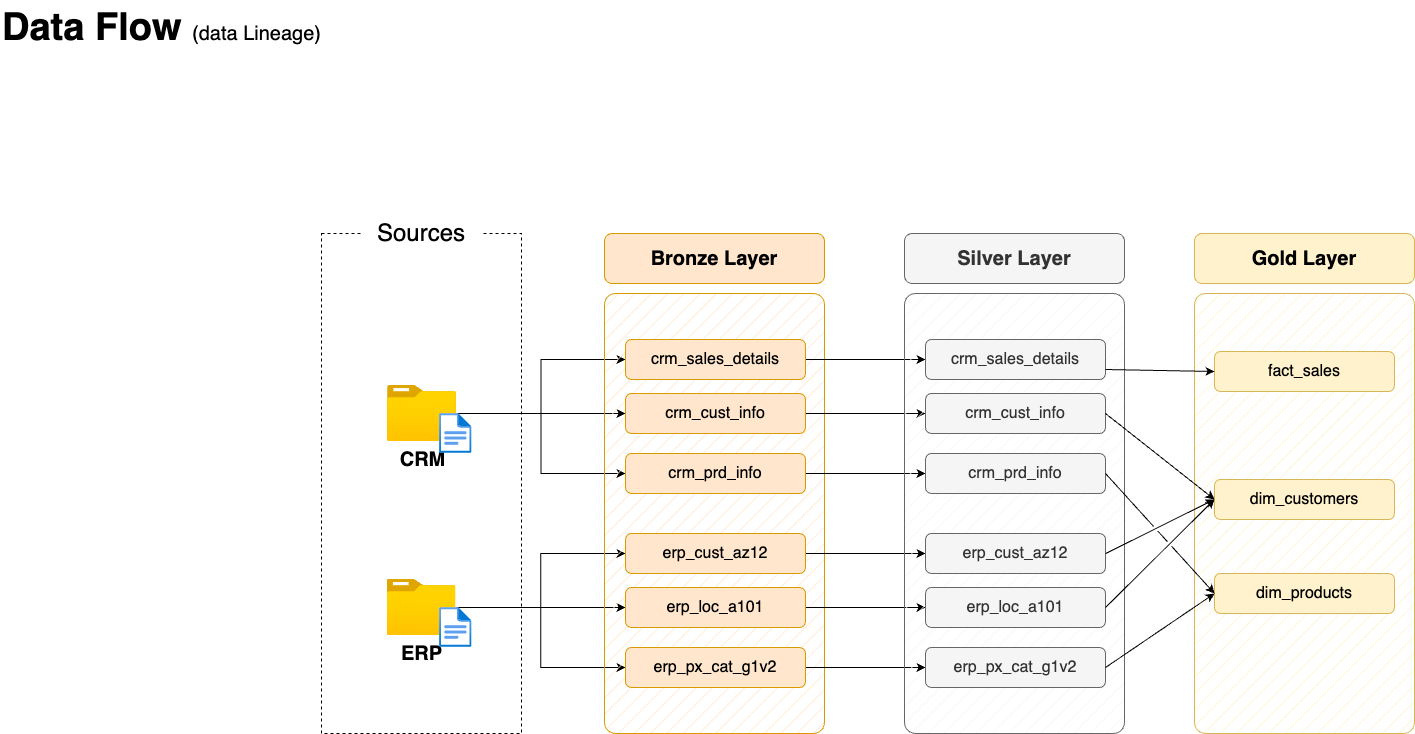

The diagram above was exported from draw.io. Its source (the exported page's mxGraphModel, read from the mxfile embedded in the PNG):
<mxGraphModel dx="954" dy="622" grid="1" gridSize="10" guides="1" tooltips="1" connect="1" arrows="1" fold="1" page="1" pageScale="1" pageWidth="1920" pageHeight="1200" math="0" shadow="0">
  <root>
    <mxCell id="PmAsDYt7ePFWswJWPdAt-0" />
    <mxCell id="PmAsDYt7ePFWswJWPdAt-1" parent="PmAsDYt7ePFWswJWPdAt-0" />
    <mxCell id="N5Wro9hiEPlnRRx0mENQ-124" value="&lt;font style=&quot;&quot;&gt;&lt;b&gt;Data Flow &lt;/b&gt;&lt;font style=&quot;font-size: 20px;&quot;&gt;(data Lineage)&lt;/font&gt;&lt;br style=&quot;font-size: 38px;&quot;&gt;&lt;/font&gt;" style="text;html=1;strokeColor=none;fillColor=none;align=left;verticalAlign=middle;whiteSpace=wrap;rounded=0;fontSize=38;fontFamily=Helvetica;" parent="PmAsDYt7ePFWswJWPdAt-1" vertex="1">
      <mxGeometry x="69" y="47" width="396" height="54" as="geometry" />
    </mxCell>
    <mxCell id="n8bJTZ1ovyGtcUzWuUE2-2" value="" style="rounded=0;whiteSpace=wrap;html=1;fillColor=none;dashed=1;" parent="PmAsDYt7ePFWswJWPdAt-1" vertex="1">
      <mxGeometry x="390" y="280" width="200" height="500" as="geometry" />
    </mxCell>
    <mxCell id="n8bJTZ1ovyGtcUzWuUE2-3" value="&lt;font style=&quot;font-size: 24px;&quot;&gt;Sources&lt;/font&gt;" style="rounded=1;whiteSpace=wrap;html=1;strokeColor=none;" parent="PmAsDYt7ePFWswJWPdAt-1" vertex="1">
      <mxGeometry x="430" y="260" width="120" height="40" as="geometry" />
    </mxCell>
    <mxCell id="D8R9sGTT4eO_Y8YIvJOX-3" style="edgeStyle=orthogonalEdgeStyle;rounded=0;orthogonalLoop=1;jettySize=auto;html=1;entryX=0;entryY=0.5;entryDx=0;entryDy=0;" parent="PmAsDYt7ePFWswJWPdAt-1" source="4ZKNdrfmacIxx5nxEuMF-0" target="hnOc7kBfibrwKYlpnwC0-0" edge="1">
      <mxGeometry relative="1" as="geometry" />
    </mxCell>
    <mxCell id="D8R9sGTT4eO_Y8YIvJOX-4" style="edgeStyle=orthogonalEdgeStyle;rounded=0;orthogonalLoop=1;jettySize=auto;html=1;entryX=0;entryY=0.5;entryDx=0;entryDy=0;" parent="PmAsDYt7ePFWswJWPdAt-1" source="4ZKNdrfmacIxx5nxEuMF-0" target="5szykNnx05lKGsdo6Biz-0" edge="1">
      <mxGeometry relative="1" as="geometry" />
    </mxCell>
    <mxCell id="D8R9sGTT4eO_Y8YIvJOX-5" style="edgeStyle=orthogonalEdgeStyle;rounded=0;orthogonalLoop=1;jettySize=auto;html=1;entryX=0;entryY=0.5;entryDx=0;entryDy=0;" parent="PmAsDYt7ePFWswJWPdAt-1" source="4ZKNdrfmacIxx5nxEuMF-0" target="hnOc7kBfibrwKYlpnwC0-1" edge="1">
      <mxGeometry relative="1" as="geometry" />
    </mxCell>
    <mxCell id="4ZKNdrfmacIxx5nxEuMF-0" value="&lt;font style=&quot;font-size: 20px;&quot;&gt;&lt;b&gt;CRM&lt;/b&gt;&lt;/font&gt;" style="image;aspect=fixed;html=1;points=[];align=center;fontSize=12;image=img/lib/azure2/general/Folder_Blank.svg;" parent="PmAsDYt7ePFWswJWPdAt-1" vertex="1">
      <mxGeometry x="456" y="432" width="69" height="56.00000000000001" as="geometry" />
    </mxCell>
    <mxCell id="-fXMBUoAsH7tqhl6yJGk-2" style="edgeStyle=orthogonalEdgeStyle;rounded=0;orthogonalLoop=1;jettySize=auto;html=1;entryX=0;entryY=0.5;entryDx=0;entryDy=0;" parent="PmAsDYt7ePFWswJWPdAt-1" source="4ZKNdrfmacIxx5nxEuMF-4" target="D8R9sGTT4eO_Y8YIvJOX-8" edge="1">
      <mxGeometry relative="1" as="geometry" />
    </mxCell>
    <mxCell id="-fXMBUoAsH7tqhl6yJGk-3" style="edgeStyle=orthogonalEdgeStyle;rounded=0;orthogonalLoop=1;jettySize=auto;html=1;entryX=0;entryY=0.5;entryDx=0;entryDy=0;" parent="PmAsDYt7ePFWswJWPdAt-1" source="4ZKNdrfmacIxx5nxEuMF-4" target="D8R9sGTT4eO_Y8YIvJOX-6" edge="1">
      <mxGeometry relative="1" as="geometry" />
    </mxCell>
    <mxCell id="-fXMBUoAsH7tqhl6yJGk-4" style="edgeStyle=orthogonalEdgeStyle;rounded=0;orthogonalLoop=1;jettySize=auto;html=1;" parent="PmAsDYt7ePFWswJWPdAt-1" source="4ZKNdrfmacIxx5nxEuMF-4" target="D8R9sGTT4eO_Y8YIvJOX-7" edge="1">
      <mxGeometry relative="1" as="geometry" />
    </mxCell>
    <mxCell id="4ZKNdrfmacIxx5nxEuMF-4" value="&lt;font style=&quot;font-size: 20px;&quot;&gt;&lt;b&gt;ERP&lt;/b&gt;&lt;/font&gt;" style="image;aspect=fixed;html=1;points=[];align=center;fontSize=12;image=img/lib/azure2/general/Folder_Blank.svg;" parent="PmAsDYt7ePFWswJWPdAt-1" vertex="1">
      <mxGeometry x="455.5" y="626" width="69" height="56.00000000000001" as="geometry" />
    </mxCell>
    <mxCell id="4ZKNdrfmacIxx5nxEuMF-5" value="" style="rounded=1;whiteSpace=wrap;html=1;fillColor=#ffe6cc;strokeColor=#d79b00;fillStyle=hatch;arcSize=5;" parent="PmAsDYt7ePFWswJWPdAt-1" vertex="1">
      <mxGeometry x="673" y="340" width="220" height="440" as="geometry" />
    </mxCell>
    <mxCell id="4ZKNdrfmacIxx5nxEuMF-6" value="Bronze Layer" style="rounded=1;whiteSpace=wrap;html=1;fillColor=#ffe6cc;strokeColor=#d79b00;fontSize=20;fontStyle=1" parent="PmAsDYt7ePFWswJWPdAt-1" vertex="1">
      <mxGeometry x="673" y="280" width="220" height="50" as="geometry" />
    </mxCell>
    <mxCell id="-fXMBUoAsH7tqhl6yJGk-13" style="edgeStyle=orthogonalEdgeStyle;rounded=0;orthogonalLoop=1;jettySize=auto;html=1;entryX=0;entryY=0.5;entryDx=0;entryDy=0;" parent="PmAsDYt7ePFWswJWPdAt-1" source="5szykNnx05lKGsdo6Biz-0" target="-fXMBUoAsH7tqhl6yJGk-7" edge="1">
      <mxGeometry relative="1" as="geometry" />
    </mxCell>
    <mxCell id="5szykNnx05lKGsdo6Biz-0" value="crm_sales_details" style="rounded=1;whiteSpace=wrap;html=1;fillColor=#ffe6cc;strokeColor=#d79b00;fontSize=16;fontStyle=0" parent="PmAsDYt7ePFWswJWPdAt-1" vertex="1">
      <mxGeometry x="694" y="386" width="180" height="40" as="geometry" />
    </mxCell>
    <mxCell id="-fXMBUoAsH7tqhl6yJGk-14" style="edgeStyle=orthogonalEdgeStyle;rounded=0;orthogonalLoop=1;jettySize=auto;html=1;" parent="PmAsDYt7ePFWswJWPdAt-1" source="hnOc7kBfibrwKYlpnwC0-0" target="-fXMBUoAsH7tqhl6yJGk-8" edge="1">
      <mxGeometry relative="1" as="geometry" />
    </mxCell>
    <mxCell id="hnOc7kBfibrwKYlpnwC0-0" value="crm_cust_info" style="rounded=1;whiteSpace=wrap;html=1;fillColor=#ffe6cc;strokeColor=#d79b00;fontSize=16;fontStyle=0" parent="PmAsDYt7ePFWswJWPdAt-1" vertex="1">
      <mxGeometry x="694" y="440" width="180" height="40" as="geometry" />
    </mxCell>
    <mxCell id="-fXMBUoAsH7tqhl6yJGk-15" style="edgeStyle=orthogonalEdgeStyle;rounded=0;orthogonalLoop=1;jettySize=auto;html=1;entryX=0;entryY=0.5;entryDx=0;entryDy=0;" parent="PmAsDYt7ePFWswJWPdAt-1" source="hnOc7kBfibrwKYlpnwC0-1" target="-fXMBUoAsH7tqhl6yJGk-9" edge="1">
      <mxGeometry relative="1" as="geometry" />
    </mxCell>
    <mxCell id="hnOc7kBfibrwKYlpnwC0-1" value="crm_prd_info" style="rounded=1;whiteSpace=wrap;html=1;fillColor=#ffe6cc;strokeColor=#d79b00;fontSize=16;fontStyle=0" parent="PmAsDYt7ePFWswJWPdAt-1" vertex="1">
      <mxGeometry x="694" y="500" width="180" height="40" as="geometry" />
    </mxCell>
    <mxCell id="-fXMBUoAsH7tqhl6yJGk-16" style="edgeStyle=orthogonalEdgeStyle;rounded=0;orthogonalLoop=1;jettySize=auto;html=1;entryX=0;entryY=0.5;entryDx=0;entryDy=0;" parent="PmAsDYt7ePFWswJWPdAt-1" source="D8R9sGTT4eO_Y8YIvJOX-6" target="-fXMBUoAsH7tqhl6yJGk-10" edge="1">
      <mxGeometry relative="1" as="geometry" />
    </mxCell>
    <mxCell id="D8R9sGTT4eO_Y8YIvJOX-6" value="erp_cust_az12" style="rounded=1;whiteSpace=wrap;html=1;fillColor=#ffe6cc;strokeColor=#d79b00;fontSize=16;fontStyle=0" parent="PmAsDYt7ePFWswJWPdAt-1" vertex="1">
      <mxGeometry x="694" y="580" width="180" height="40" as="geometry" />
    </mxCell>
    <mxCell id="-fXMBUoAsH7tqhl6yJGk-17" style="edgeStyle=orthogonalEdgeStyle;rounded=0;orthogonalLoop=1;jettySize=auto;html=1;entryX=0;entryY=0.5;entryDx=0;entryDy=0;" parent="PmAsDYt7ePFWswJWPdAt-1" source="D8R9sGTT4eO_Y8YIvJOX-7" target="-fXMBUoAsH7tqhl6yJGk-11" edge="1">
      <mxGeometry relative="1" as="geometry" />
    </mxCell>
    <mxCell id="D8R9sGTT4eO_Y8YIvJOX-7" value="erp_loc_a101" style="rounded=1;whiteSpace=wrap;html=1;fillColor=#ffe6cc;strokeColor=#d79b00;fontSize=16;fontStyle=0" parent="PmAsDYt7ePFWswJWPdAt-1" vertex="1">
      <mxGeometry x="694" y="634" width="180" height="40" as="geometry" />
    </mxCell>
    <mxCell id="-fXMBUoAsH7tqhl6yJGk-18" style="edgeStyle=orthogonalEdgeStyle;rounded=0;orthogonalLoop=1;jettySize=auto;html=1;entryX=0;entryY=0.5;entryDx=0;entryDy=0;" parent="PmAsDYt7ePFWswJWPdAt-1" source="D8R9sGTT4eO_Y8YIvJOX-8" target="-fXMBUoAsH7tqhl6yJGk-12" edge="1">
      <mxGeometry relative="1" as="geometry" />
    </mxCell>
    <mxCell id="D8R9sGTT4eO_Y8YIvJOX-8" value="erp_px_cat_g1v2" style="rounded=1;whiteSpace=wrap;html=1;fillColor=#ffe6cc;strokeColor=#d79b00;fontSize=16;fontStyle=0" parent="PmAsDYt7ePFWswJWPdAt-1" vertex="1">
      <mxGeometry x="694" y="694" width="180" height="40" as="geometry" />
    </mxCell>
    <mxCell id="-fXMBUoAsH7tqhl6yJGk-5" value="" style="rounded=1;whiteSpace=wrap;html=1;fillColor=#f5f5f5;strokeColor=#666666;fillStyle=hatch;arcSize=5;fontColor=#333333;" parent="PmAsDYt7ePFWswJWPdAt-1" vertex="1">
      <mxGeometry x="973" y="340" width="220" height="440" as="geometry" />
    </mxCell>
    <mxCell id="-fXMBUoAsH7tqhl6yJGk-6" value="Silver Layer" style="rounded=1;whiteSpace=wrap;html=1;fillColor=#f5f5f5;strokeColor=#666666;fontSize=20;fontStyle=1;fontColor=#333333;" parent="PmAsDYt7ePFWswJWPdAt-1" vertex="1">
      <mxGeometry x="973" y="280" width="220" height="50" as="geometry" />
    </mxCell>
    <mxCell id="-fXMBUoAsH7tqhl6yJGk-7" value="crm_sales_details" style="rounded=1;whiteSpace=wrap;html=1;fillColor=#f5f5f5;strokeColor=#666666;fontSize=16;fontStyle=0;fontColor=#333333;" parent="PmAsDYt7ePFWswJWPdAt-1" vertex="1">
      <mxGeometry x="994" y="386" width="180" height="40" as="geometry" />
    </mxCell>
    <mxCell id="-fXMBUoAsH7tqhl6yJGk-8" value="crm_cust_info" style="rounded=1;whiteSpace=wrap;html=1;fillColor=#f5f5f5;strokeColor=#666666;fontSize=16;fontStyle=0;fontColor=#333333;" parent="PmAsDYt7ePFWswJWPdAt-1" vertex="1">
      <mxGeometry x="994" y="440" width="180" height="40" as="geometry" />
    </mxCell>
    <mxCell id="-fXMBUoAsH7tqhl6yJGk-9" value="crm_prd_info" style="rounded=1;whiteSpace=wrap;html=1;fillColor=#f5f5f5;strokeColor=#666666;fontSize=16;fontStyle=0;fontColor=#333333;" parent="PmAsDYt7ePFWswJWPdAt-1" vertex="1">
      <mxGeometry x="994" y="500" width="180" height="40" as="geometry" />
    </mxCell>
    <mxCell id="-fXMBUoAsH7tqhl6yJGk-10" value="erp_cust_az12" style="rounded=1;whiteSpace=wrap;html=1;fillColor=#f5f5f5;strokeColor=#666666;fontSize=16;fontStyle=0;fontColor=#333333;" parent="PmAsDYt7ePFWswJWPdAt-1" vertex="1">
      <mxGeometry x="994" y="580" width="180" height="40" as="geometry" />
    </mxCell>
    <mxCell id="-fXMBUoAsH7tqhl6yJGk-11" value="erp_loc_a101" style="rounded=1;whiteSpace=wrap;html=1;fillColor=#f5f5f5;strokeColor=#666666;fontSize=16;fontStyle=0;fontColor=#333333;" parent="PmAsDYt7ePFWswJWPdAt-1" vertex="1">
      <mxGeometry x="994" y="634" width="180" height="40" as="geometry" />
    </mxCell>
    <mxCell id="-fXMBUoAsH7tqhl6yJGk-12" value="erp_px_cat_g1v2" style="rounded=1;whiteSpace=wrap;html=1;fillColor=#f5f5f5;strokeColor=#666666;fontSize=16;fontStyle=0;fontColor=#333333;" parent="PmAsDYt7ePFWswJWPdAt-1" vertex="1">
      <mxGeometry x="994" y="694" width="180" height="40" as="geometry" />
    </mxCell>
    <mxCell id="-fXMBUoAsH7tqhl6yJGk-19" value="" style="rounded=1;whiteSpace=wrap;html=1;fillColor=#fff2cc;strokeColor=#d6b656;fillStyle=hatch;arcSize=5;" parent="PmAsDYt7ePFWswJWPdAt-1" vertex="1">
      <mxGeometry x="1263" y="340" width="220" height="440" as="geometry" />
    </mxCell>
    <mxCell id="-fXMBUoAsH7tqhl6yJGk-20" value="Gold Layer" style="rounded=1;whiteSpace=wrap;html=1;fillColor=#fff2cc;strokeColor=#d6b656;fontSize=20;fontStyle=1;" parent="PmAsDYt7ePFWswJWPdAt-1" vertex="1">
      <mxGeometry x="1263" y="280" width="220" height="50" as="geometry" />
    </mxCell>
    <mxCell id="-fXMBUoAsH7tqhl6yJGk-21" value="fact_sales" style="rounded=1;whiteSpace=wrap;html=1;fillColor=#fff2cc;strokeColor=#d6b656;fontSize=16;fontStyle=0;" parent="PmAsDYt7ePFWswJWPdAt-1" vertex="1">
      <mxGeometry x="1283" y="398" width="180" height="40" as="geometry" />
    </mxCell>
    <mxCell id="-fXMBUoAsH7tqhl6yJGk-22" value="dim_customers" style="rounded=1;whiteSpace=wrap;html=1;fillColor=#fff2cc;strokeColor=#d6b656;fontSize=16;fontStyle=0;" parent="PmAsDYt7ePFWswJWPdAt-1" vertex="1">
      <mxGeometry x="1283" y="526" width="180" height="40" as="geometry" />
    </mxCell>
    <mxCell id="-fXMBUoAsH7tqhl6yJGk-23" value="dim_products" style="rounded=1;whiteSpace=wrap;html=1;fillColor=#fff2cc;strokeColor=#d6b656;fontSize=16;fontStyle=0;" parent="PmAsDYt7ePFWswJWPdAt-1" vertex="1">
      <mxGeometry x="1283" y="620" width="180" height="40" as="geometry" />
    </mxCell>
    <mxCell id="rLLwbepbl8jkTRF7aM6J-0" value="" style="endArrow=classic;html=1;rounded=0;exitX=1;exitY=0.75;exitDx=0;exitDy=0;entryX=0;entryY=0.5;entryDx=0;entryDy=0;" parent="PmAsDYt7ePFWswJWPdAt-1" source="-fXMBUoAsH7tqhl6yJGk-7" target="-fXMBUoAsH7tqhl6yJGk-21" edge="1">
      <mxGeometry width="50" height="50" relative="1" as="geometry">
        <mxPoint x="1203" y="510" as="sourcePoint" />
        <mxPoint x="1253" y="460" as="targetPoint" />
      </mxGeometry>
    </mxCell>
    <mxCell id="rLLwbepbl8jkTRF7aM6J-2" value="" style="endArrow=classic;html=1;rounded=0;exitX=1;exitY=0.5;exitDx=0;exitDy=0;entryX=0;entryY=0.5;entryDx=0;entryDy=0;jumpStyle=gap;" parent="PmAsDYt7ePFWswJWPdAt-1" source="-fXMBUoAsH7tqhl6yJGk-8" target="-fXMBUoAsH7tqhl6yJGk-22" edge="1">
      <mxGeometry width="50" height="50" relative="1" as="geometry">
        <mxPoint x="1184" y="426" as="sourcePoint" />
        <mxPoint x="1303" y="430" as="targetPoint" />
      </mxGeometry>
    </mxCell>
    <mxCell id="rLLwbepbl8jkTRF7aM6J-3" value="" style="endArrow=classic;html=1;rounded=0;exitX=1;exitY=0.5;exitDx=0;exitDy=0;entryX=0;entryY=0.5;entryDx=0;entryDy=0;jumpStyle=gap;" parent="PmAsDYt7ePFWswJWPdAt-1" source="-fXMBUoAsH7tqhl6yJGk-10" target="-fXMBUoAsH7tqhl6yJGk-22" edge="1">
      <mxGeometry width="50" height="50" relative="1" as="geometry">
        <mxPoint x="1184" y="470" as="sourcePoint" />
        <mxPoint x="1293" y="556" as="targetPoint" />
      </mxGeometry>
    </mxCell>
    <mxCell id="rLLwbepbl8jkTRF7aM6J-4" value="" style="endArrow=classic;html=1;rounded=0;exitX=1;exitY=0.5;exitDx=0;exitDy=0;entryX=0;entryY=0.5;entryDx=0;entryDy=0;jumpStyle=gap;" parent="PmAsDYt7ePFWswJWPdAt-1" source="-fXMBUoAsH7tqhl6yJGk-11" target="-fXMBUoAsH7tqhl6yJGk-22" edge="1">
      <mxGeometry width="50" height="50" relative="1" as="geometry">
        <mxPoint x="1184" y="610" as="sourcePoint" />
        <mxPoint x="1293" y="556" as="targetPoint" />
      </mxGeometry>
    </mxCell>
    <mxCell id="_nexJ7K3K1sAFrfDnuwc-0" value="" style="endArrow=classic;html=1;rounded=0;exitX=1;exitY=0.5;exitDx=0;exitDy=0;entryX=0;entryY=0.5;entryDx=0;entryDy=0;jumpStyle=gap;" parent="PmAsDYt7ePFWswJWPdAt-1" source="-fXMBUoAsH7tqhl6yJGk-9" target="-fXMBUoAsH7tqhl6yJGk-23" edge="1">
      <mxGeometry width="50" height="50" relative="1" as="geometry">
        <mxPoint x="1184" y="470" as="sourcePoint" />
        <mxPoint x="1293" y="556" as="targetPoint" />
      </mxGeometry>
    </mxCell>
    <mxCell id="_nexJ7K3K1sAFrfDnuwc-1" value="" style="endArrow=classic;html=1;rounded=0;exitX=1;exitY=0.5;exitDx=0;exitDy=0;entryX=0;entryY=0.5;entryDx=0;entryDy=0;jumpStyle=gap;" parent="PmAsDYt7ePFWswJWPdAt-1" source="-fXMBUoAsH7tqhl6yJGk-12" target="-fXMBUoAsH7tqhl6yJGk-23" edge="1">
      <mxGeometry width="50" height="50" relative="1" as="geometry">
        <mxPoint x="1184" y="530" as="sourcePoint" />
        <mxPoint x="1293" y="650" as="targetPoint" />
      </mxGeometry>
    </mxCell>
    <mxCell id="hYor6iIa-aKugMJ0ksJW-2" value="" style="image;aspect=fixed;html=1;points=[];align=center;fontSize=12;image=img/lib/azure2/general/File.svg;" parent="PmAsDYt7ePFWswJWPdAt-1" vertex="1">
      <mxGeometry x="508.12" y="460" width="32.46" height="40" as="geometry" />
    </mxCell>
    <mxCell id="hYor6iIa-aKugMJ0ksJW-4" value="" style="image;aspect=fixed;html=1;points=[];align=center;fontSize=12;image=img/lib/azure2/general/File.svg;" parent="PmAsDYt7ePFWswJWPdAt-1" vertex="1">
      <mxGeometry x="508.12" y="654" width="32.46" height="40" as="geometry" />
    </mxCell>
  </root>
</mxGraphModel>